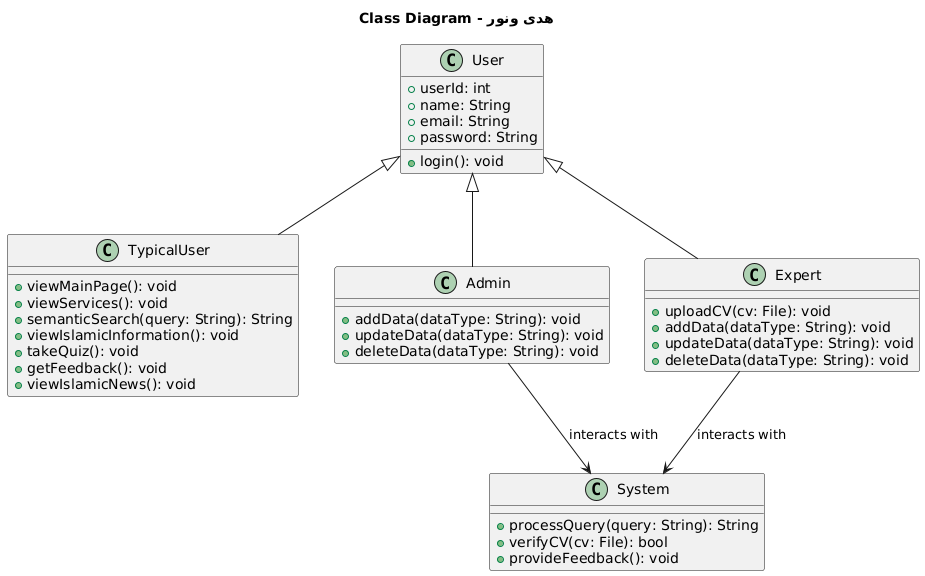

The diagram above was rendered by PlantUML. Its source (embedded in the PNG):
@startuml
title هدى ونور - Class Diagram

class User {
  +userId: int
  +name: String
  +email: String
  +password: String
  +login(): void
}

class TypicalUser {
  +viewMainPage(): void
  +viewServices(): void
  +semanticSearch(query: String): String
  +viewIslamicInformation(): void
  +takeQuiz(): void
  +getFeedback(): void
  +viewIslamicNews(): void
}

class Admin {
  +addData(dataType: String): void
  +updateData(dataType: String): void
  +deleteData(dataType: String): void
}

class Expert {
  +uploadCV(cv: File): void
  +addData(dataType: String): void
  +updateData(dataType: String): void
  +deleteData(dataType: String): void
}

class System {
  +processQuery(query: String): String
  +verifyCV(cv: File): bool
  +provideFeedback(): void
}

User <|-- TypicalUser
User <|-- Admin
User <|-- Expert
Admin --> System : interacts with
Expert --> System : interacts with
@enduml